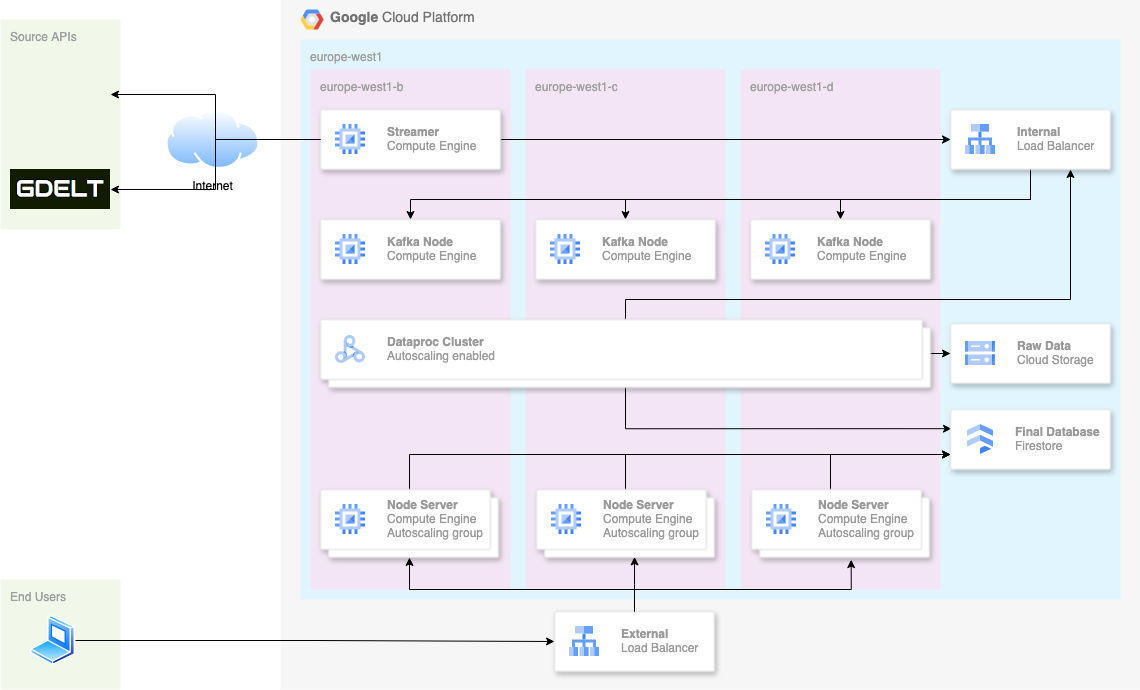

The diagram above was exported from draw.io. Its source (the exported page's mxGraphModel, read from the mxfile embedded in the PNG):
<mxGraphModel dx="1283" dy="773" grid="1" gridSize="10" guides="1" tooltips="1" connect="1" arrows="1" fold="1" page="1" pageScale="1" pageWidth="827" pageHeight="1169" math="0" shadow="0">
  <root>
    <mxCell id="0" />
    <mxCell id="1" parent="0" />
    <mxCell id="LxrEs19WL52gXtmPZRzJ-1" value="&lt;b&gt;Google &lt;/b&gt;Cloud Platform" style="fillColor=#F6F6F6;strokeColor=none;shadow=0;gradientColor=none;fontSize=14;align=left;spacing=10;fontColor=#717171;9E9E9E;verticalAlign=top;spacingTop=-4;fontStyle=0;spacingLeft=40;html=1;whiteSpace=wrap;" parent="1" vertex="1">
      <mxGeometry x="300" y="40" width="860" height="690" as="geometry" />
    </mxCell>
    <mxCell id="LxrEs19WL52gXtmPZRzJ-2" value="" style="shape=mxgraph.gcp2.google_cloud_platform;fillColor=#F6F6F6;strokeColor=none;shadow=0;gradientColor=none;" parent="LxrEs19WL52gXtmPZRzJ-1" vertex="1">
      <mxGeometry width="23" height="20" relative="1" as="geometry">
        <mxPoint x="20" y="10" as="offset" />
      </mxGeometry>
    </mxCell>
    <mxCell id="LxrEs19WL52gXtmPZRzJ-10" value="europe-west1" style="sketch=0;points=[[0,0,0],[0.25,0,0],[0.5,0,0],[0.75,0,0],[1,0,0],[1,0.25,0],[1,0.5,0],[1,0.75,0],[1,1,0],[0.75,1,0],[0.5,1,0],[0.25,1,0],[0,1,0],[0,0.75,0],[0,0.5,0],[0,0.25,0]];rounded=1;absoluteArcSize=1;arcSize=2;html=1;strokeColor=none;gradientColor=none;shadow=0;dashed=0;fontSize=12;fontColor=#9E9E9E;align=left;verticalAlign=top;spacing=10;spacingTop=-4;whiteSpace=wrap;fillColor=#E1F5FE;" parent="LxrEs19WL52gXtmPZRzJ-1" vertex="1">
      <mxGeometry x="20" y="40" width="820" height="560" as="geometry" />
    </mxCell>
    <mxCell id="LxrEs19WL52gXtmPZRzJ-16" value="europe-west1-b" style="sketch=0;points=[[0,0,0],[0.25,0,0],[0.5,0,0],[0.75,0,0],[1,0,0],[1,0.25,0],[1,0.5,0],[1,0.75,0],[1,1,0],[0.75,1,0],[0.5,1,0],[0.25,1,0],[0,1,0],[0,0.75,0],[0,0.5,0],[0,0.25,0]];rounded=1;absoluteArcSize=1;arcSize=2;html=1;strokeColor=none;gradientColor=none;shadow=0;dashed=0;fontSize=12;fontColor=#9E9E9E;align=left;verticalAlign=top;spacing=10;spacingTop=-4;whiteSpace=wrap;fillColor=#F3E5F5;" parent="LxrEs19WL52gXtmPZRzJ-1" vertex="1">
      <mxGeometry x="30" y="70" width="200" height="520" as="geometry" />
    </mxCell>
    <mxCell id="LxrEs19WL52gXtmPZRzJ-18" value="europe-west1-c" style="sketch=0;points=[[0,0,0],[0.25,0,0],[0.5,0,0],[0.75,0,0],[1,0,0],[1,0.25,0],[1,0.5,0],[1,0.75,0],[1,1,0],[0.75,1,0],[0.5,1,0],[0.25,1,0],[0,1,0],[0,0.75,0],[0,0.5,0],[0,0.25,0]];rounded=1;absoluteArcSize=1;arcSize=2;html=1;strokeColor=none;gradientColor=none;shadow=0;dashed=0;fontSize=12;fontColor=#9E9E9E;align=left;verticalAlign=top;spacing=10;spacingTop=-4;whiteSpace=wrap;fillColor=#F3E5F5;" parent="LxrEs19WL52gXtmPZRzJ-1" vertex="1">
      <mxGeometry x="245" y="70" width="200" height="520" as="geometry" />
    </mxCell>
    <mxCell id="LxrEs19WL52gXtmPZRzJ-17" value="europe-west1-d" style="sketch=0;points=[[0,0,0],[0.25,0,0],[0.5,0,0],[0.75,0,0],[1,0,0],[1,0.25,0],[1,0.5,0],[1,0.75,0],[1,1,0],[0.75,1,0],[0.5,1,0],[0.25,1,0],[0,1,0],[0,0.75,0],[0,0.5,0],[0,0.25,0]];rounded=1;absoluteArcSize=1;arcSize=2;html=1;strokeColor=none;gradientColor=none;shadow=0;dashed=0;fontSize=12;fontColor=#9E9E9E;align=left;verticalAlign=top;spacing=10;spacingTop=-4;whiteSpace=wrap;fillColor=#F3E5F5;" parent="LxrEs19WL52gXtmPZRzJ-1" vertex="1">
      <mxGeometry x="460" y="70" width="200" height="520" as="geometry" />
    </mxCell>
    <mxCell id="LxrEs19WL52gXtmPZRzJ-27" style="edgeStyle=orthogonalEdgeStyle;rounded=0;orthogonalLoop=1;jettySize=auto;html=1;entryX=0;entryY=0.5;entryDx=0;entryDy=0;" parent="LxrEs19WL52gXtmPZRzJ-1" source="LxrEs19WL52gXtmPZRzJ-19" target="LxrEs19WL52gXtmPZRzJ-24" edge="1">
      <mxGeometry relative="1" as="geometry" />
    </mxCell>
    <mxCell id="LxrEs19WL52gXtmPZRzJ-19" value="" style="strokeColor=#dddddd;shadow=1;strokeWidth=1;rounded=1;absoluteArcSize=1;arcSize=2;" parent="LxrEs19WL52gXtmPZRzJ-1" vertex="1">
      <mxGeometry x="40" y="110" width="180" height="60" as="geometry" />
    </mxCell>
    <mxCell id="LxrEs19WL52gXtmPZRzJ-20" value="&lt;b&gt;&lt;span&gt;Streamer&lt;/span&gt;&lt;/b&gt;&lt;br&gt;Compute Engine" style="editableCssRules=.*;html=1;fontColor=#999999;shape=image;verticalLabelPosition=middle;verticalAlign=middle;labelPosition=right;align=left;spacingLeft=20;part=1;points=[];imageAspect=0;image=data:image/svg+xml,(base64 omitted: 880 chars);" parent="LxrEs19WL52gXtmPZRzJ-19" vertex="1">
      <mxGeometry width="30" height="30" relative="1" as="geometry">
        <mxPoint x="15" y="15" as="offset" />
      </mxGeometry>
    </mxCell>
    <mxCell id="LxrEs19WL52gXtmPZRzJ-34" style="edgeStyle=orthogonalEdgeStyle;rounded=0;orthogonalLoop=1;jettySize=auto;html=1;entryX=0.5;entryY=0;entryDx=0;entryDy=0;" parent="LxrEs19WL52gXtmPZRzJ-1" source="LxrEs19WL52gXtmPZRzJ-24" target="LxrEs19WL52gXtmPZRzJ-32" edge="1">
      <mxGeometry relative="1" as="geometry">
        <Array as="points">
          <mxPoint x="750" y="200" />
          <mxPoint x="560" y="200" />
        </Array>
      </mxGeometry>
    </mxCell>
    <mxCell id="LxrEs19WL52gXtmPZRzJ-35" style="edgeStyle=orthogonalEdgeStyle;rounded=0;orthogonalLoop=1;jettySize=auto;html=1;" parent="LxrEs19WL52gXtmPZRzJ-1" source="LxrEs19WL52gXtmPZRzJ-24" target="LxrEs19WL52gXtmPZRzJ-30" edge="1">
      <mxGeometry relative="1" as="geometry">
        <Array as="points">
          <mxPoint x="750" y="200" />
          <mxPoint x="345" y="200" />
        </Array>
      </mxGeometry>
    </mxCell>
    <mxCell id="LxrEs19WL52gXtmPZRzJ-36" style="edgeStyle=orthogonalEdgeStyle;rounded=0;orthogonalLoop=1;jettySize=auto;html=1;" parent="LxrEs19WL52gXtmPZRzJ-1" source="LxrEs19WL52gXtmPZRzJ-24" target="LxrEs19WL52gXtmPZRzJ-28" edge="1">
      <mxGeometry relative="1" as="geometry">
        <Array as="points">
          <mxPoint x="750" y="200" />
          <mxPoint x="130" y="200" />
        </Array>
      </mxGeometry>
    </mxCell>
    <mxCell id="LxrEs19WL52gXtmPZRzJ-24" value="" style="strokeColor=#dddddd;shadow=1;strokeWidth=1;rounded=1;absoluteArcSize=1;arcSize=2;" parent="LxrEs19WL52gXtmPZRzJ-1" vertex="1">
      <mxGeometry x="670" y="110" width="160" height="60" as="geometry" />
    </mxCell>
    <mxCell id="LxrEs19WL52gXtmPZRzJ-25" value="&lt;b&gt;Internal &lt;/b&gt;&lt;br&gt;Load Balancer" style="editableCssRules=.*;html=1;fontColor=#999999;shape=image;verticalLabelPosition=middle;verticalAlign=middle;labelPosition=right;align=left;spacingLeft=20;part=1;points=[];imageAspect=0;image=data:image/svg+xml,(base64 omitted: 904 chars);" parent="LxrEs19WL52gXtmPZRzJ-24" vertex="1">
      <mxGeometry width="30" height="30" relative="1" as="geometry">
        <mxPoint x="15" y="15" as="offset" />
      </mxGeometry>
    </mxCell>
    <mxCell id="LxrEs19WL52gXtmPZRzJ-28" value="" style="strokeColor=#dddddd;shadow=1;strokeWidth=1;rounded=1;absoluteArcSize=1;arcSize=2;" parent="LxrEs19WL52gXtmPZRzJ-1" vertex="1">
      <mxGeometry x="40" y="220" width="180" height="60" as="geometry" />
    </mxCell>
    <mxCell id="LxrEs19WL52gXtmPZRzJ-29" value="&lt;b&gt;Kafka Node&lt;/b&gt;&lt;br&gt;Compute Engine" style="editableCssRules=.*;html=1;fontColor=#999999;shape=image;verticalLabelPosition=middle;verticalAlign=middle;labelPosition=right;align=left;spacingLeft=20;part=1;points=[];imageAspect=0;image=data:image/svg+xml,(base64 omitted: 880 chars);" parent="LxrEs19WL52gXtmPZRzJ-28" vertex="1">
      <mxGeometry width="30" height="30" relative="1" as="geometry">
        <mxPoint x="15" y="15" as="offset" />
      </mxGeometry>
    </mxCell>
    <mxCell id="LxrEs19WL52gXtmPZRzJ-30" value="" style="strokeColor=#dddddd;shadow=1;strokeWidth=1;rounded=1;absoluteArcSize=1;arcSize=2;" parent="LxrEs19WL52gXtmPZRzJ-1" vertex="1">
      <mxGeometry x="255" y="220" width="180" height="60" as="geometry" />
    </mxCell>
    <mxCell id="LxrEs19WL52gXtmPZRzJ-31" value="&lt;b&gt;Kafka Node&lt;/b&gt;&lt;br&gt;Compute Engine" style="editableCssRules=.*;html=1;fontColor=#999999;shape=image;verticalLabelPosition=middle;verticalAlign=middle;labelPosition=right;align=left;spacingLeft=20;part=1;points=[];imageAspect=0;image=data:image/svg+xml,(base64 omitted: 880 chars);" parent="LxrEs19WL52gXtmPZRzJ-30" vertex="1">
      <mxGeometry width="30" height="30" relative="1" as="geometry">
        <mxPoint x="15" y="15" as="offset" />
      </mxGeometry>
    </mxCell>
    <mxCell id="LxrEs19WL52gXtmPZRzJ-32" value="" style="strokeColor=#dddddd;shadow=1;strokeWidth=1;rounded=1;absoluteArcSize=1;arcSize=2;" parent="LxrEs19WL52gXtmPZRzJ-1" vertex="1">
      <mxGeometry x="470" y="220" width="180" height="60" as="geometry" />
    </mxCell>
    <mxCell id="LxrEs19WL52gXtmPZRzJ-33" value="&lt;b&gt;Kafka Node&lt;/b&gt;&lt;br&gt;Compute Engine" style="editableCssRules=.*;html=1;fontColor=#999999;shape=image;verticalLabelPosition=middle;verticalAlign=middle;labelPosition=right;align=left;spacingLeft=20;part=1;points=[];imageAspect=0;image=data:image/svg+xml,(base64 omitted: 880 chars);" parent="LxrEs19WL52gXtmPZRzJ-32" vertex="1">
      <mxGeometry width="30" height="30" relative="1" as="geometry">
        <mxPoint x="15" y="15" as="offset" />
      </mxGeometry>
    </mxCell>
    <mxCell id="LxrEs19WL52gXtmPZRzJ-46" style="edgeStyle=orthogonalEdgeStyle;rounded=0;orthogonalLoop=1;jettySize=auto;html=1;entryX=0.75;entryY=1;entryDx=0;entryDy=0;" parent="LxrEs19WL52gXtmPZRzJ-1" source="LxrEs19WL52gXtmPZRzJ-44" target="LxrEs19WL52gXtmPZRzJ-24" edge="1">
      <mxGeometry relative="1" as="geometry">
        <Array as="points">
          <mxPoint x="345" y="300" />
          <mxPoint x="790" y="300" />
        </Array>
      </mxGeometry>
    </mxCell>
    <mxCell id="LxrEs19WL52gXtmPZRzJ-49" style="edgeStyle=orthogonalEdgeStyle;rounded=0;orthogonalLoop=1;jettySize=auto;html=1;" parent="LxrEs19WL52gXtmPZRzJ-1" source="LxrEs19WL52gXtmPZRzJ-44" target="LxrEs19WL52gXtmPZRzJ-47" edge="1">
      <mxGeometry relative="1" as="geometry" />
    </mxCell>
    <mxCell id="LxrEs19WL52gXtmPZRzJ-52" style="edgeStyle=orthogonalEdgeStyle;rounded=0;orthogonalLoop=1;jettySize=auto;html=1;entryX=0.006;entryY=0.32;entryDx=0;entryDy=0;entryPerimeter=0;" parent="LxrEs19WL52gXtmPZRzJ-1" source="LxrEs19WL52gXtmPZRzJ-44" target="LxrEs19WL52gXtmPZRzJ-50" edge="1">
      <mxGeometry relative="1" as="geometry">
        <Array as="points">
          <mxPoint x="345" y="429" />
        </Array>
      </mxGeometry>
    </mxCell>
    <mxCell id="LxrEs19WL52gXtmPZRzJ-44" value="" style="shape=mxgraph.gcp2.doubleRect;strokeColor=#dddddd;shadow=1;strokeWidth=1;rounded=1;absoluteArcSize=1;arcSize=2;" parent="LxrEs19WL52gXtmPZRzJ-1" vertex="1">
      <mxGeometry x="40" y="320" width="610" height="68" as="geometry" />
    </mxCell>
    <mxCell id="LxrEs19WL52gXtmPZRzJ-45" value="&lt;div align=&quot;left&quot;&gt;&lt;b&gt;Dataproc Cluster&lt;/b&gt;&lt;br&gt;Autoscaling enabled&lt;/div&gt;" style="editableCssRules=.*;html=1;fontColor=#999999;shape=image;verticalLabelPosition=middle;verticalAlign=middle;labelPosition=right;align=left;spacingLeft=20;part=1;points=[];imageAspect=0;image=data:image/svg+xml,(base64 omitted: 2404 chars);" parent="LxrEs19WL52gXtmPZRzJ-44" vertex="1">
      <mxGeometry width="30" height="28" relative="1" as="geometry">
        <mxPoint x="15" y="16" as="offset" />
      </mxGeometry>
    </mxCell>
    <mxCell id="LxrEs19WL52gXtmPZRzJ-47" value="" style="strokeColor=#dddddd;shadow=1;strokeWidth=1;rounded=1;absoluteArcSize=1;arcSize=2;" parent="LxrEs19WL52gXtmPZRzJ-1" vertex="1">
      <mxGeometry x="670" y="324" width="160" height="60" as="geometry" />
    </mxCell>
    <mxCell id="LxrEs19WL52gXtmPZRzJ-48" value="&lt;b&gt;Raw Data&lt;/b&gt;&lt;br&gt;Cloud Storage" style="editableCssRules=.*;html=1;fontColor=#999999;shape=image;verticalLabelPosition=middle;verticalAlign=middle;labelPosition=right;align=left;spacingLeft=20;part=1;points=[];imageAspect=0;image=data:image/svg+xml,(base64 omitted: 1124 chars);" parent="LxrEs19WL52gXtmPZRzJ-47" vertex="1">
      <mxGeometry width="30" height="24" relative="1" as="geometry">
        <mxPoint x="15" y="18" as="offset" />
      </mxGeometry>
    </mxCell>
    <mxCell id="LxrEs19WL52gXtmPZRzJ-50" value="" style="strokeColor=#dddddd;shadow=1;strokeWidth=1;rounded=1;absoluteArcSize=1;arcSize=2;" parent="LxrEs19WL52gXtmPZRzJ-1" vertex="1">
      <mxGeometry x="670" y="410" width="160" height="60" as="geometry" />
    </mxCell>
    <mxCell id="LxrEs19WL52gXtmPZRzJ-51" value="&lt;b&gt;Final Database&lt;/b&gt;&lt;br&gt;Firestore" style="editableCssRules=.*;html=1;fontColor=#999999;shape=image;verticalLabelPosition=middle;verticalAlign=middle;labelPosition=right;align=left;spacingLeft=20;part=1;points=[];imageAspect=0;image=data:image/svg+xml,(base64 omitted: 848 chars);" parent="LxrEs19WL52gXtmPZRzJ-50" vertex="1">
      <mxGeometry width="26" height="30" relative="1" as="geometry">
        <mxPoint x="17" y="15" as="offset" />
      </mxGeometry>
    </mxCell>
    <mxCell id="LxrEs19WL52gXtmPZRzJ-65" style="edgeStyle=orthogonalEdgeStyle;rounded=0;orthogonalLoop=1;jettySize=auto;html=1;entryX=0;entryY=0.75;entryDx=0;entryDy=0;" parent="LxrEs19WL52gXtmPZRzJ-1" source="LxrEs19WL52gXtmPZRzJ-53" target="LxrEs19WL52gXtmPZRzJ-50" edge="1">
      <mxGeometry relative="1" as="geometry">
        <Array as="points">
          <mxPoint x="129" y="455" />
        </Array>
      </mxGeometry>
    </mxCell>
    <mxCell id="LxrEs19WL52gXtmPZRzJ-53" value="" style="shape=mxgraph.gcp2.doubleRect;strokeColor=#dddddd;shadow=1;strokeWidth=1;rounded=1;absoluteArcSize=1;arcSize=2;" parent="LxrEs19WL52gXtmPZRzJ-1" vertex="1">
      <mxGeometry x="40" y="490" width="178" height="68" as="geometry" />
    </mxCell>
    <mxCell id="LxrEs19WL52gXtmPZRzJ-54" value="&lt;b&gt;Node Server&lt;/b&gt;&lt;br&gt;Compute Engine&lt;br&gt;Autoscaling group" style="editableCssRules=.*;html=1;fontColor=#999999;shape=image;verticalLabelPosition=middle;verticalAlign=middle;labelPosition=right;align=left;spacingLeft=20;part=1;points=[];imageAspect=0;image=data:image/svg+xml,(base64 omitted: 880 chars);" parent="LxrEs19WL52gXtmPZRzJ-53" vertex="1">
      <mxGeometry width="30" height="30" relative="1" as="geometry">
        <mxPoint x="15" y="15" as="offset" />
      </mxGeometry>
    </mxCell>
    <mxCell id="LxrEs19WL52gXtmPZRzJ-66" style="edgeStyle=orthogonalEdgeStyle;rounded=0;orthogonalLoop=1;jettySize=auto;html=1;entryX=0;entryY=0.75;entryDx=0;entryDy=0;" parent="LxrEs19WL52gXtmPZRzJ-1" source="LxrEs19WL52gXtmPZRzJ-55" target="LxrEs19WL52gXtmPZRzJ-50" edge="1">
      <mxGeometry relative="1" as="geometry">
        <Array as="points">
          <mxPoint x="345" y="455" />
        </Array>
      </mxGeometry>
    </mxCell>
    <mxCell id="LxrEs19WL52gXtmPZRzJ-55" value="" style="shape=mxgraph.gcp2.doubleRect;strokeColor=#dddddd;shadow=1;strokeWidth=1;rounded=1;absoluteArcSize=1;arcSize=2;" parent="LxrEs19WL52gXtmPZRzJ-1" vertex="1">
      <mxGeometry x="256" y="490" width="178" height="68" as="geometry" />
    </mxCell>
    <mxCell id="LxrEs19WL52gXtmPZRzJ-56" value="&lt;b&gt;Node Server&lt;/b&gt;&lt;br&gt;Compute Engine&lt;br&gt;Autoscaling group" style="editableCssRules=.*;html=1;fontColor=#999999;shape=image;verticalLabelPosition=middle;verticalAlign=middle;labelPosition=right;align=left;spacingLeft=20;part=1;points=[];imageAspect=0;image=data:image/svg+xml,(base64 omitted: 880 chars);" parent="LxrEs19WL52gXtmPZRzJ-55" vertex="1">
      <mxGeometry width="30" height="30" relative="1" as="geometry">
        <mxPoint x="15" y="15" as="offset" />
      </mxGeometry>
    </mxCell>
    <mxCell id="LxrEs19WL52gXtmPZRzJ-67" style="edgeStyle=orthogonalEdgeStyle;rounded=0;orthogonalLoop=1;jettySize=auto;html=1;entryX=0;entryY=0.75;entryDx=0;entryDy=0;" parent="LxrEs19WL52gXtmPZRzJ-1" source="LxrEs19WL52gXtmPZRzJ-57" target="LxrEs19WL52gXtmPZRzJ-50" edge="1">
      <mxGeometry relative="1" as="geometry">
        <Array as="points">
          <mxPoint x="550" y="455" />
        </Array>
      </mxGeometry>
    </mxCell>
    <mxCell id="LxrEs19WL52gXtmPZRzJ-57" value="" style="shape=mxgraph.gcp2.doubleRect;strokeColor=#dddddd;shadow=1;strokeWidth=1;rounded=1;absoluteArcSize=1;arcSize=2;" parent="LxrEs19WL52gXtmPZRzJ-1" vertex="1">
      <mxGeometry x="471" y="490" width="178" height="68" as="geometry" />
    </mxCell>
    <mxCell id="LxrEs19WL52gXtmPZRzJ-58" value="&lt;b&gt;Node Server&lt;/b&gt;&lt;br&gt;Compute Engine&lt;br&gt;Autoscaling group" style="editableCssRules=.*;html=1;fontColor=#999999;shape=image;verticalLabelPosition=middle;verticalAlign=middle;labelPosition=right;align=left;spacingLeft=20;part=1;points=[];imageAspect=0;image=data:image/svg+xml,(base64 omitted: 880 chars);" parent="LxrEs19WL52gXtmPZRzJ-57" vertex="1">
      <mxGeometry width="30" height="30" relative="1" as="geometry">
        <mxPoint x="15" y="15" as="offset" />
      </mxGeometry>
    </mxCell>
    <mxCell id="LxrEs19WL52gXtmPZRzJ-61" style="edgeStyle=orthogonalEdgeStyle;rounded=0;orthogonalLoop=1;jettySize=auto;html=1;entryX=0.5;entryY=1;entryDx=0;entryDy=0;" parent="LxrEs19WL52gXtmPZRzJ-1" source="LxrEs19WL52gXtmPZRzJ-59" target="LxrEs19WL52gXtmPZRzJ-53" edge="1">
      <mxGeometry relative="1" as="geometry">
        <Array as="points">
          <mxPoint x="354" y="590" />
          <mxPoint x="129" y="590" />
        </Array>
      </mxGeometry>
    </mxCell>
    <mxCell id="LxrEs19WL52gXtmPZRzJ-59" value="" style="strokeColor=#dddddd;shadow=1;strokeWidth=1;rounded=1;absoluteArcSize=1;arcSize=2;" parent="LxrEs19WL52gXtmPZRzJ-1" vertex="1">
      <mxGeometry x="274" y="612" width="160" height="60" as="geometry" />
    </mxCell>
    <mxCell id="LxrEs19WL52gXtmPZRzJ-60" value="&lt;b&gt;External &lt;/b&gt;&lt;br&gt;Load Balancer" style="editableCssRules=.*;html=1;fontColor=#999999;shape=image;verticalLabelPosition=middle;verticalAlign=middle;labelPosition=right;align=left;spacingLeft=20;part=1;points=[];imageAspect=0;image=data:image/svg+xml,(base64 omitted: 904 chars);" parent="LxrEs19WL52gXtmPZRzJ-59" vertex="1">
      <mxGeometry width="30" height="30" relative="1" as="geometry">
        <mxPoint x="15" y="15" as="offset" />
      </mxGeometry>
    </mxCell>
    <mxCell id="LxrEs19WL52gXtmPZRzJ-63" style="edgeStyle=orthogonalEdgeStyle;rounded=0;orthogonalLoop=1;jettySize=auto;html=1;entryX=0.551;entryY=0.991;entryDx=0;entryDy=0;entryPerimeter=0;" parent="LxrEs19WL52gXtmPZRzJ-1" source="LxrEs19WL52gXtmPZRzJ-59" target="LxrEs19WL52gXtmPZRzJ-55" edge="1">
      <mxGeometry relative="1" as="geometry" />
    </mxCell>
    <mxCell id="LxrEs19WL52gXtmPZRzJ-64" style="edgeStyle=orthogonalEdgeStyle;rounded=0;orthogonalLoop=1;jettySize=auto;html=1;entryX=0.56;entryY=1.032;entryDx=0;entryDy=0;entryPerimeter=0;startArrow=none;startFill=0;" parent="LxrEs19WL52gXtmPZRzJ-1" source="LxrEs19WL52gXtmPZRzJ-59" target="LxrEs19WL52gXtmPZRzJ-57" edge="1">
      <mxGeometry relative="1" as="geometry">
        <Array as="points">
          <mxPoint x="354" y="590" />
          <mxPoint x="571" y="590" />
        </Array>
      </mxGeometry>
    </mxCell>
    <mxCell id="LxrEs19WL52gXtmPZRzJ-3" value="Source APIs" style="sketch=0;points=[[0,0,0],[0.25,0,0],[0.5,0,0],[0.75,0,0],[1,0,0],[1,0.25,0],[1,0.5,0],[1,0.75,0],[1,1,0],[0.75,1,0],[0.5,1,0],[0.25,1,0],[0,1,0],[0,0.75,0],[0,0.5,0],[0,0.25,0]];rounded=1;absoluteArcSize=1;arcSize=2;html=1;strokeColor=none;gradientColor=none;shadow=0;dashed=0;fontSize=12;fontColor=#9E9E9E;align=left;verticalAlign=top;spacing=10;spacingTop=-4;whiteSpace=wrap;fillColor=#F1F8E9;" parent="1" vertex="1">
      <mxGeometry x="20" y="60" width="120" height="210" as="geometry" />
    </mxCell>
    <mxCell id="LxrEs19WL52gXtmPZRzJ-6" value="" style="shape=image;verticalLabelPosition=bottom;labelBackgroundColor=default;verticalAlign=top;aspect=fixed;imageAspect=0;image=https://images.seeklogo.com/logo-png/40/1/coinbase-new-2021-logo-png_seeklogo-402701.png;" parent="1" vertex="1">
      <mxGeometry x="40" y="90" width="90" height="90" as="geometry" />
    </mxCell>
    <mxCell id="LxrEs19WL52gXtmPZRzJ-8" value="" style="shape=image;verticalLabelPosition=bottom;labelBackgroundColor=default;verticalAlign=top;aspect=fixed;imageAspect=0;image=data:image/png,(base64 omitted: 44600 chars);" parent="1" vertex="1">
      <mxGeometry x="30" y="210" width="100" height="40" as="geometry" />
    </mxCell>
    <mxCell id="LxrEs19WL52gXtmPZRzJ-9" value="Internet" style="image;aspect=fixed;perimeter=ellipsePerimeter;html=1;align=center;shadow=0;dashed=0;spacingTop=3;image=img/lib/active_directory/internet_cloud.svg;" parent="1" vertex="1">
      <mxGeometry x="184.76" y="150" width="95.24" height="60" as="geometry" />
    </mxCell>
    <mxCell id="LxrEs19WL52gXtmPZRzJ-21" style="edgeStyle=orthogonalEdgeStyle;rounded=0;orthogonalLoop=1;jettySize=auto;html=1;" parent="1" source="LxrEs19WL52gXtmPZRzJ-19" target="LxrEs19WL52gXtmPZRzJ-6" edge="1">
      <mxGeometry relative="1" as="geometry" />
    </mxCell>
    <mxCell id="LxrEs19WL52gXtmPZRzJ-23" style="edgeStyle=orthogonalEdgeStyle;rounded=0;orthogonalLoop=1;jettySize=auto;html=1;entryX=1;entryY=0.5;entryDx=0;entryDy=0;" parent="1" source="LxrEs19WL52gXtmPZRzJ-19" target="LxrEs19WL52gXtmPZRzJ-8" edge="1">
      <mxGeometry relative="1" as="geometry" />
    </mxCell>
    <mxCell id="LxrEs19WL52gXtmPZRzJ-68" value="End Users" style="sketch=0;points=[[0,0,0],[0.25,0,0],[0.5,0,0],[0.75,0,0],[1,0,0],[1,0.25,0],[1,0.5,0],[1,0.75,0],[1,1,0],[0.75,1,0],[0.5,1,0],[0.25,1,0],[0,1,0],[0,0.75,0],[0,0.5,0],[0,0.25,0]];rounded=1;absoluteArcSize=1;arcSize=2;html=1;strokeColor=none;gradientColor=none;shadow=0;dashed=0;fontSize=12;fontColor=#9E9E9E;align=left;verticalAlign=top;spacing=10;spacingTop=-4;whiteSpace=wrap;fillColor=#F1F8E9;" parent="1" vertex="1">
      <mxGeometry x="20" y="620" width="120" height="110" as="geometry" />
    </mxCell>
    <mxCell id="LxrEs19WL52gXtmPZRzJ-70" style="edgeStyle=orthogonalEdgeStyle;rounded=0;orthogonalLoop=1;jettySize=auto;html=1;entryX=0;entryY=0.5;entryDx=0;entryDy=0;" parent="1" source="LxrEs19WL52gXtmPZRzJ-69" target="LxrEs19WL52gXtmPZRzJ-59" edge="1">
      <mxGeometry relative="1" as="geometry" />
    </mxCell>
    <mxCell id="LxrEs19WL52gXtmPZRzJ-69" value="" style="image;aspect=fixed;perimeter=ellipsePerimeter;html=1;align=center;shadow=0;dashed=0;spacingTop=3;image=img/lib/active_directory/laptop_client.svg;" parent="1" vertex="1">
      <mxGeometry x="50" y="656" width="45" height="50" as="geometry" />
    </mxCell>
  </root>
</mxGraphModel>